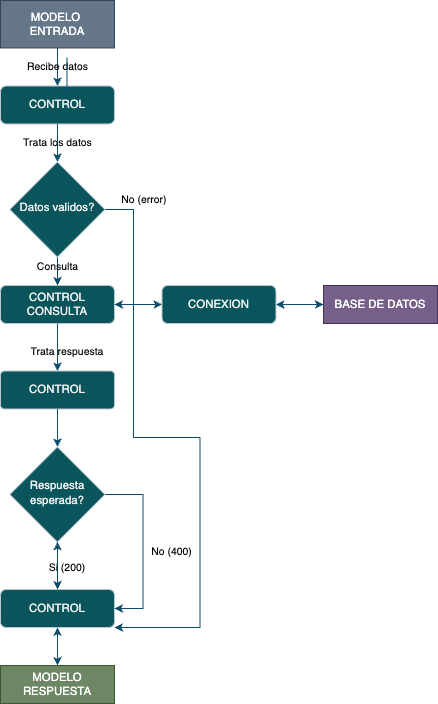

The diagram above was exported from draw.io. Its source (the exported page's mxGraphModel, read from the mxfile embedded in the PNG):
<mxGraphModel dx="857" dy="1008" grid="1" gridSize="10" guides="1" tooltips="1" connect="1" arrows="1" fold="1" page="0" pageScale="1" pageWidth="827" pageHeight="1169" background="#ffffff" math="0" shadow="0">
  <root>
    <mxCell id="WIyWlLk6GJQsqaUBKTNV-0" />
    <mxCell id="WIyWlLk6GJQsqaUBKTNV-1" parent="WIyWlLk6GJQsqaUBKTNV-0" />
    <mxCell id="WIyWlLk6GJQsqaUBKTNV-3" value="CONTROL" style="rounded=1;whiteSpace=wrap;html=1;fontSize=12;glass=0;strokeWidth=1;shadow=0;labelBackgroundColor=none;fillColor=#09555B;strokeColor=#BAC8D3;fontColor=#EEEEEE;" parent="WIyWlLk6GJQsqaUBKTNV-1" vertex="1">
      <mxGeometry x="350" y="-130" width="120" height="40" as="geometry" />
    </mxCell>
    <mxCell id="hfXko-8BAVYHWhiHEeYJ-0" value="MODELO&amp;nbsp;&lt;div&gt;ENTRADA&lt;/div&gt;" style="rounded=0;whiteSpace=wrap;html=1;labelBackgroundColor=none;fillColor=#647687;strokeColor=#314354;fontColor=#ffffff;" vertex="1" parent="WIyWlLk6GJQsqaUBKTNV-1">
      <mxGeometry x="350" y="-220" width="120" height="50" as="geometry" />
    </mxCell>
    <mxCell id="hfXko-8BAVYHWhiHEeYJ-1" value="Recibe datos" style="endArrow=classic;html=1;rounded=0;exitX=0.5;exitY=1;exitDx=0;exitDy=0;entryX=0.5;entryY=0;entryDx=0;entryDy=0;labelBackgroundColor=none;strokeColor=#0B4D6A;fontColor=#000000;" edge="1" parent="WIyWlLk6GJQsqaUBKTNV-1" source="hfXko-8BAVYHWhiHEeYJ-0" target="WIyWlLk6GJQsqaUBKTNV-3">
      <mxGeometry width="50" height="50" relative="1" as="geometry">
        <mxPoint x="580" y="100" as="sourcePoint" />
        <mxPoint x="410" y="-130" as="targetPoint" />
        <mxPoint as="offset" />
      </mxGeometry>
    </mxCell>
    <mxCell id="hfXko-8BAVYHWhiHEeYJ-195" value="" style="edgeStyle=orthogonalEdgeStyle;rounded=0;orthogonalLoop=1;jettySize=auto;html=1;strokeColor=#0B4D6A;" edge="1" parent="WIyWlLk6GJQsqaUBKTNV-1" source="hfXko-8BAVYHWhiHEeYJ-25" target="hfXko-8BAVYHWhiHEeYJ-142">
      <mxGeometry relative="1" as="geometry" />
    </mxCell>
    <mxCell id="hfXko-8BAVYHWhiHEeYJ-25" value="CONTROL" style="rounded=1;whiteSpace=wrap;html=1;fontSize=12;glass=0;strokeWidth=1;shadow=0;labelBackgroundColor=none;fillColor=#09555B;strokeColor=#BAC8D3;fontColor=#EEEEEE;" vertex="1" parent="WIyWlLk6GJQsqaUBKTNV-1">
      <mxGeometry x="350" y="400" width="120" height="40" as="geometry" />
    </mxCell>
    <mxCell id="hfXko-8BAVYHWhiHEeYJ-54" value="MODELO RESPUESTA" style="rounded=0;whiteSpace=wrap;html=1;labelBackgroundColor=none;fillColor=#6d8764;strokeColor=#3A5431;fontColor=#ffffff;" vertex="1" parent="WIyWlLk6GJQsqaUBKTNV-1">
      <mxGeometry x="350" y="480" width="120" height="40" as="geometry" />
    </mxCell>
    <mxCell id="hfXko-8BAVYHWhiHEeYJ-67" value="" style="endArrow=classic;startArrow=classic;html=1;rounded=0;strokeColor=#0B4D6A;entryX=0.5;entryY=0;entryDx=0;entryDy=0;exitX=0.5;exitY=1;exitDx=0;exitDy=0;" edge="1" parent="WIyWlLk6GJQsqaUBKTNV-1" source="hfXko-8BAVYHWhiHEeYJ-25" target="hfXko-8BAVYHWhiHEeYJ-54">
      <mxGeometry width="50" height="50" relative="1" as="geometry">
        <mxPoint x="-150" y="820" as="sourcePoint" />
        <mxPoint x="-100" y="770" as="targetPoint" />
      </mxGeometry>
    </mxCell>
    <mxCell id="hfXko-8BAVYHWhiHEeYJ-113" value="CONTROL CONSULTA" style="rounded=1;whiteSpace=wrap;html=1;fontSize=12;glass=0;strokeWidth=1;shadow=0;labelBackgroundColor=none;fillColor=#09555B;strokeColor=#BAC8D3;fontColor=#EEEEEE;" vertex="1" parent="WIyWlLk6GJQsqaUBKTNV-1">
      <mxGeometry x="350" y="80" width="120" height="40" as="geometry" />
    </mxCell>
    <mxCell id="hfXko-8BAVYHWhiHEeYJ-115" value="" style="endArrow=classic;html=1;rounded=0;exitX=0.5;exitY=1;exitDx=0;exitDy=0;labelBackgroundColor=none;strokeColor=#0B4D6A;fontColor=default;entryX=0.5;entryY=0;entryDx=0;entryDy=0;" edge="1" parent="WIyWlLk6GJQsqaUBKTNV-1" source="hfXko-8BAVYHWhiHEeYJ-185" target="hfXko-8BAVYHWhiHEeYJ-113">
      <mxGeometry width="50" height="50" relative="1" as="geometry">
        <mxPoint x="570" y="140" as="sourcePoint" />
        <mxPoint x="530" y="50" as="targetPoint" />
      </mxGeometry>
    </mxCell>
    <mxCell id="hfXko-8BAVYHWhiHEeYJ-131" value="" style="endArrow=classic;html=1;rounded=0;exitX=0.5;exitY=1;exitDx=0;exitDy=0;labelBackgroundColor=none;strokeColor=#0B4D6A;fontColor=default;entryX=0.5;entryY=0;entryDx=0;entryDy=0;" edge="1" parent="WIyWlLk6GJQsqaUBKTNV-1" source="hfXko-8BAVYHWhiHEeYJ-113" target="hfXko-8BAVYHWhiHEeYJ-133">
      <mxGeometry width="50" height="50" relative="1" as="geometry">
        <mxPoint x="450" y="150" as="sourcePoint" />
        <mxPoint x="280" y="160" as="targetPoint" />
        <Array as="points">
          <mxPoint x="410" y="140" />
        </Array>
      </mxGeometry>
    </mxCell>
    <mxCell id="hfXko-8BAVYHWhiHEeYJ-133" value="CONTROL" style="rounded=1;whiteSpace=wrap;html=1;fontSize=12;glass=0;strokeWidth=1;shadow=0;arcSize=10;labelBackgroundColor=none;fillColor=#09555B;strokeColor=#BAC8D3;fontColor=#EEEEEE;" vertex="1" parent="WIyWlLk6GJQsqaUBKTNV-1">
      <mxGeometry x="350" y="170" width="120" height="40" as="geometry" />
    </mxCell>
    <mxCell id="hfXko-8BAVYHWhiHEeYJ-142" value="Respuesta esperada?" style="rhombus;whiteSpace=wrap;html=1;shadow=0;fontFamily=Helvetica;fontSize=12;align=center;strokeWidth=1;spacing=6;spacingTop=-4;labelBackgroundColor=none;fillColor=#09555B;strokeColor=#BAC8D3;fontColor=#EEEEEE;" vertex="1" parent="WIyWlLk6GJQsqaUBKTNV-1">
      <mxGeometry x="360" y="250" width="100" height="100" as="geometry" />
    </mxCell>
    <mxCell id="hfXko-8BAVYHWhiHEeYJ-145" value="" style="endArrow=classic;html=1;rounded=0;exitX=0.5;exitY=1;exitDx=0;exitDy=0;entryX=0.5;entryY=0;entryDx=0;entryDy=0;labelBackgroundColor=none;strokeColor=#0B4D6A;fontColor=default;" edge="1" parent="WIyWlLk6GJQsqaUBKTNV-1" source="hfXko-8BAVYHWhiHEeYJ-142" target="hfXko-8BAVYHWhiHEeYJ-25">
      <mxGeometry width="50" height="50" relative="1" as="geometry">
        <mxPoint x="-90" y="460" as="sourcePoint" />
        <mxPoint x="410" y="400" as="targetPoint" />
      </mxGeometry>
    </mxCell>
    <mxCell id="hfXko-8BAVYHWhiHEeYJ-146" value="Si (200)" style="edgeLabel;html=1;align=center;verticalAlign=middle;resizable=0;points=[];labelBackgroundColor=none;fontColor=#000000;" vertex="1" connectable="0" parent="hfXko-8BAVYHWhiHEeYJ-145">
      <mxGeometry x="0.0808" y="-1" relative="1" as="geometry">
        <mxPoint x="11" as="offset" />
      </mxGeometry>
    </mxCell>
    <mxCell id="hfXko-8BAVYHWhiHEeYJ-198" value="Trata respuesta" style="edgeLabel;html=1;align=center;verticalAlign=middle;resizable=0;points=[];labelBackgroundColor=none;fontColor=#000000;" vertex="1" connectable="0" parent="hfXko-8BAVYHWhiHEeYJ-145">
      <mxGeometry x="0.0808" y="-1" relative="1" as="geometry">
        <mxPoint x="11" y="-227" as="offset" />
      </mxGeometry>
    </mxCell>
    <mxCell id="hfXko-8BAVYHWhiHEeYJ-199" value="No (error)" style="edgeLabel;html=1;align=center;verticalAlign=middle;resizable=0;points=[];labelBackgroundColor=none;fontColor=#000000;" vertex="1" connectable="0" parent="hfXko-8BAVYHWhiHEeYJ-145">
      <mxGeometry x="0.0808" y="-1" relative="1" as="geometry">
        <mxPoint x="92" y="-387" as="offset" />
      </mxGeometry>
    </mxCell>
    <mxCell id="hfXko-8BAVYHWhiHEeYJ-218" value="No (400)" style="edgeLabel;html=1;align=center;verticalAlign=middle;resizable=0;points=[];labelBackgroundColor=none;fontColor=#000000;" vertex="1" connectable="0" parent="hfXko-8BAVYHWhiHEeYJ-145">
      <mxGeometry x="0.0808" y="-1" relative="1" as="geometry">
        <mxPoint x="121" y="-17" as="offset" />
      </mxGeometry>
    </mxCell>
    <mxCell id="hfXko-8BAVYHWhiHEeYJ-180" value="" style="endArrow=classic;html=1;rounded=0;strokeColor=#0B4D6A;exitX=0.5;exitY=1;exitDx=0;exitDy=0;entryX=0.5;entryY=0;entryDx=0;entryDy=0;" edge="1" parent="WIyWlLk6GJQsqaUBKTNV-1" source="hfXko-8BAVYHWhiHEeYJ-133" target="hfXko-8BAVYHWhiHEeYJ-142">
      <mxGeometry width="50" height="50" relative="1" as="geometry">
        <mxPoint x="190" y="300" as="sourcePoint" />
        <mxPoint x="430" y="240" as="targetPoint" />
      </mxGeometry>
    </mxCell>
    <mxCell id="hfXko-8BAVYHWhiHEeYJ-185" value="Datos validos?" style="rhombus;whiteSpace=wrap;html=1;shadow=0;fontFamily=Helvetica;fontSize=12;align=center;strokeWidth=1;spacing=6;spacingTop=-4;labelBackgroundColor=none;fillColor=#09555B;strokeColor=#BAC8D3;fontColor=#EEEEEE;" vertex="1" parent="WIyWlLk6GJQsqaUBKTNV-1">
      <mxGeometry x="360" y="-50" width="100" height="100" as="geometry" />
    </mxCell>
    <mxCell id="hfXko-8BAVYHWhiHEeYJ-186" value="Consulta" style="endArrow=classic;html=1;rounded=0;exitX=0.5;exitY=1;exitDx=0;exitDy=0;entryX=0.5;entryY=0;entryDx=0;entryDy=0;labelBackgroundColor=none;strokeColor=#0B4D6A;fontColor=#000000;" edge="1" parent="WIyWlLk6GJQsqaUBKTNV-1" source="WIyWlLk6GJQsqaUBKTNV-3" target="hfXko-8BAVYHWhiHEeYJ-185">
      <mxGeometry x="1" y="110" width="50" height="50" relative="1" as="geometry">
        <mxPoint x="570" y="-150" as="sourcePoint" />
        <mxPoint x="570" y="-110" as="targetPoint" />
        <mxPoint x="-110" y="110" as="offset" />
      </mxGeometry>
    </mxCell>
    <mxCell id="hfXko-8BAVYHWhiHEeYJ-189" value="" style="endArrow=classic;html=1;rounded=0;exitX=1;exitY=0.5;exitDx=0;exitDy=0;labelBackgroundColor=none;strokeColor=#0B4D6A;fontColor=default;entryX=1;entryY=1;entryDx=0;entryDy=0;" edge="1" parent="WIyWlLk6GJQsqaUBKTNV-1" source="hfXko-8BAVYHWhiHEeYJ-185" target="hfXko-8BAVYHWhiHEeYJ-25">
      <mxGeometry width="50" height="50" relative="1" as="geometry">
        <mxPoint x="480" y="110" as="sourcePoint" />
        <mxPoint x="490" y="-70" as="targetPoint" />
        <Array as="points">
          <mxPoint x="490" />
          <mxPoint x="490" y="240" />
          <mxPoint x="560" y="240" />
          <mxPoint x="560" y="440" />
        </Array>
      </mxGeometry>
    </mxCell>
    <mxCell id="hfXko-8BAVYHWhiHEeYJ-202" value="" style="endArrow=classic;html=1;rounded=0;strokeColor=#0B4D6A;exitX=1;exitY=0.5;exitDx=0;exitDy=0;entryX=1;entryY=0.5;entryDx=0;entryDy=0;" edge="1" parent="WIyWlLk6GJQsqaUBKTNV-1" source="hfXko-8BAVYHWhiHEeYJ-142" target="hfXko-8BAVYHWhiHEeYJ-25">
      <mxGeometry width="50" height="50" relative="1" as="geometry">
        <mxPoint x="510" y="330" as="sourcePoint" />
        <mxPoint x="500" y="410" as="targetPoint" />
        <Array as="points">
          <mxPoint x="500" y="300" />
          <mxPoint x="500" y="420" />
        </Array>
      </mxGeometry>
    </mxCell>
    <mxCell id="hfXko-8BAVYHWhiHEeYJ-207" value="Trata los datos" style="endArrow=classic;html=1;rounded=0;exitX=0.5;exitY=1;exitDx=0;exitDy=0;entryX=0.5;entryY=0;entryDx=0;entryDy=0;labelBackgroundColor=none;strokeColor=#0B4D6A;fontColor=#000000;" edge="1" parent="WIyWlLk6GJQsqaUBKTNV-1">
      <mxGeometry x="1" y="-51" width="50" height="50" relative="1" as="geometry">
        <mxPoint x="420" y="-160" as="sourcePoint" />
        <mxPoint x="420" y="-120" as="targetPoint" />
        <mxPoint x="41" y="50" as="offset" />
      </mxGeometry>
    </mxCell>
    <mxCell id="hfXko-8BAVYHWhiHEeYJ-208" value="CONEXION" style="rounded=1;whiteSpace=wrap;html=1;fontSize=12;glass=0;strokeWidth=1;shadow=0;labelBackgroundColor=none;fillColor=#09555B;strokeColor=#BAC8D3;fontColor=#EEEEEE;" vertex="1" parent="WIyWlLk6GJQsqaUBKTNV-1">
      <mxGeometry x="520" y="80" width="120" height="40" as="geometry" />
    </mxCell>
    <mxCell id="hfXko-8BAVYHWhiHEeYJ-209" value="BASE DE DATOS" style="rounded=0;whiteSpace=wrap;html=1;labelBackgroundColor=none;fillColor=#76608a;strokeColor=#432D57;fontColor=#ffffff;" vertex="1" parent="WIyWlLk6GJQsqaUBKTNV-1">
      <mxGeometry x="690" y="80" width="120" height="40" as="geometry" />
    </mxCell>
    <mxCell id="hfXko-8BAVYHWhiHEeYJ-212" value="" style="endArrow=classic;startArrow=classic;html=1;rounded=0;strokeColor=#0B4D6A;exitX=1;exitY=0.5;exitDx=0;exitDy=0;entryX=0;entryY=0.5;entryDx=0;entryDy=0;" edge="1" parent="WIyWlLk6GJQsqaUBKTNV-1" source="hfXko-8BAVYHWhiHEeYJ-113" target="hfXko-8BAVYHWhiHEeYJ-208">
      <mxGeometry width="50" height="50" relative="1" as="geometry">
        <mxPoint x="480" y="270" as="sourcePoint" />
        <mxPoint x="530" y="100" as="targetPoint" />
      </mxGeometry>
    </mxCell>
    <mxCell id="hfXko-8BAVYHWhiHEeYJ-215" value="" style="endArrow=classic;startArrow=classic;html=1;rounded=0;strokeColor=#0B4D6A;entryX=0;entryY=0.5;entryDx=0;entryDy=0;exitX=1;exitY=0.5;exitDx=0;exitDy=0;" edge="1" parent="WIyWlLk6GJQsqaUBKTNV-1" source="hfXko-8BAVYHWhiHEeYJ-208" target="hfXko-8BAVYHWhiHEeYJ-209">
      <mxGeometry width="50" height="50" relative="1" as="geometry">
        <mxPoint x="480" y="270" as="sourcePoint" />
        <mxPoint x="530" y="220" as="targetPoint" />
      </mxGeometry>
    </mxCell>
  </root>
</mxGraphModel>